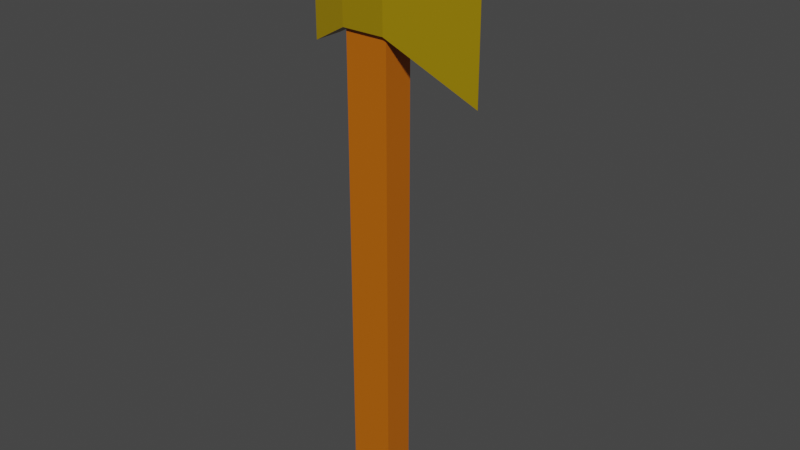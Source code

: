 # Source: GoldAxe.blend  (saved by Blender 2.92.15; exported with 4.5.12 LTS)
import bpy
from mathutils import Matrix  # noqa: F401  (used for matrix-valued properties, if any)

bpy.ops.wm.read_factory_settings(use_empty=True)
scene = bpy.context.scene
scene.name = 'Scene'

# ---- collections
col_collection = bpy.data.collections.new('Collection'); scene.collection.children.link(col_collection)

# ---- materials (node trees are filled in below, after node groups)
mat_material = bpy.data.materials.new('Material')
mat_material.alpha_threshold = 0.0
mat_material.use_transparent_shadow = False
mat_material.line_color = (0.0, 0.0, 0.0, 1.0)
mat_material_002 = bpy.data.materials.new('Material.002')
mat_material_002.use_transparent_shadow = False

# ---- material node trees
mat_material.use_nodes = True; mat_material.node_tree.nodes.clear()
_N = mat_material.node_tree.nodes; _L = mat_material.node_tree.links
n0 = _N.new('ShaderNodeOutputMaterial'); n0.name = 'Material Output'; n0.location = (300, 300)
n1 = _N.new('ShaderNodeBsdfPrincipled'); n1.name = 'Principled BSDF'; n1.location = (10, 300)
n1.distribution = 'GGX'
n1.subsurface_method = 'BURLEY'
n1.inputs[0].default_value = (0.3108, 0.2047, 0.0, 1.0)
n1.inputs[2].default_value = 0.4
n1.inputs[3].default_value = 1.45
n1.inputs[27].default_value = (0.0, 0.0, 0.0, 1.0)
n1.inputs[28].default_value = 1.0
_L.new(n1.outputs[0], n0.inputs[0])
n0.is_active_output = True
mat_material_002.use_nodes = True; mat_material_002.node_tree.nodes.clear()
_N = mat_material_002.node_tree.nodes; _L = mat_material_002.node_tree.links
n0 = _N.new('ShaderNodeBsdfPrincipled'); n0.name = 'Principled BSDF'; n0.location = (10, 300)
n0.distribution = 'GGX'
n0.subsurface_method = 'BURLEY'
n0.inputs[0].default_value = (0.5173, 0.1245, 0.0, 1.0)
n0.inputs[3].default_value = 1.45
n0.inputs[27].default_value = (0.0, 0.0, 0.0, 1.0)
n0.inputs[28].default_value = 1.0
n1 = _N.new('ShaderNodeOutputMaterial'); n1.name = 'Material Output'; n1.location = (300, 300)
_L.new(n0.outputs[0], n1.inputs[0])
n1.is_active_output = True

# ---- world
world_world = bpy.data.worlds.new('World'); scene.world = world_world
world_world.use_nodes = True; world_world.node_tree.nodes.clear()
_N = world_world.node_tree.nodes; _L = world_world.node_tree.links
n0 = _N.new('ShaderNodeOutputWorld'); n0.name = 'World Output'; n0.location = (300, 300)
n1 = _N.new('ShaderNodeBackground'); n1.name = 'Background'; n1.location = (10, 300)
n1.inputs[0].default_value = (0.05088, 0.05088, 0.05088, 1.0)
_L.new(n1.outputs[0], n0.inputs[0])
n0.is_active_output = True
world_world.color = (0.05088, 0.05088, 0.05088)
world_world.use_sun_shadow = False
world_world.sun_shadow_jitter_overblur = 0.0

# ---- meshes
me_cube = bpy.data.meshes.new('Cube')
me_cube.from_pydata([(0.8117, 0.4209, 1.0), (0.8117, 0.4209, -1.0), (0.8117, -0.4277, 1.0), (0.8117, -0.4277, -1.0), (-0.3675, 0.4209, 1.0), (-0.3675, 0.4209, -1.0), (-0.3675, -0.4277, 1.0), (-0.3675, -0.4277, -1.0), (0.8117, -0.4277, 11.78), (-0.3675, -0.4277, 11.78), (0.8117, 0.4209, 11.78), (-0.3675, 0.4209, 11.78), (0.8117, -0.4277, 13.61), (-0.3675, -0.4277, 13.61), (0.8117, 0.4209, 13.61), (-0.3675, 0.4209, 13.61), (-1.318, -0.3032, 11.26), (-1.318, 0.2964, 11.26), (-1.318, -0.3032, 14.13), (-1.318, 0.2964, 14.13), (3.054, -0.007327, 10.46), (3.054, -0.005963, 10.46), (3.054, -0.007327, 14.93), (3.054, -0.005963, 14.93), (0.8117, -0.5407, 11.78), (-0.3675, -0.5407, 11.78), (0.8117, -0.5407, 13.61), (-0.3675, -0.5407, 13.61), (-1.318, -0.4163, 11.26), (-1.318, -0.4163, 14.13), (3.054, -0.0123, 14.93), (3.054, -0.0123, 10.46), (-0.3675, 0.5201, 11.78), (0.8117, 0.5201, 11.78), (-0.3675, 0.5201, 13.61), (0.8117, 0.5201, 13.61), (-1.318, 0.3957, 11.26), (-1.318, 0.3957, 14.13), (3.054, -0.00176, 14.93), (3.054, -0.00176, 10.46), (0.8117, -0.4277, 14.11), (0.418, -0.03399, 14.5), (0.02618, -0.03399, 14.5), (-0.3675, -0.4277, 14.11), (0.8117, 0.4209, 14.11), (0.418, 0.0272, 14.5), (0.02618, 0.0272, 14.5), (-0.3675, 0.4209, 14.11)], [], [(4, 6, 9, 11), (3, 2, 6, 7), (7, 6, 4, 5), (5, 1, 3, 7), (1, 0, 2, 3), (5, 4, 0, 1), (14, 22, 38, 35), (2, 0, 10, 8), (0, 4, 11, 10), (6, 2, 8, 9), (14, 15, 47, 44), (13, 18, 29, 27), (22, 20, 39, 38), (12, 13, 27, 26), (12, 14, 44, 40), (45, 46, 42, 41), (15, 13, 43, 47), (17, 16, 18, 19), (13, 15, 19, 18), (8, 21, 31, 24), (11, 9, 16, 17), (21, 20, 22, 23), (8, 10, 20, 21), (10, 11, 32, 33), (14, 12, 23, 22), (26, 24, 31, 30), (25, 24, 26, 27), (25, 27, 29, 28), (23, 12, 26, 30), (21, 23, 30, 31), (9, 8, 24, 25), (16, 9, 25, 28), (18, 16, 28, 29), (33, 32, 34, 35), (34, 32, 36, 37), (33, 35, 38, 39), (11, 17, 36, 32), (17, 19, 37, 36), (15, 14, 35, 34), (19, 15, 34, 37), (20, 10, 33, 39), (41, 42, 43, 40), (45, 41, 40, 44), (42, 46, 47, 43), (46, 45, 44, 47), (13, 12, 40, 43)])
me_cube.polygons.foreach_set('material_index', [1, 1, 1, 0, 1, 1, 0, 1, 1, 1, 1, 0, 0, 0, 1, 1, 1, 0, 0, 0, 0, 0, 0, 0, 0, 0, 0, 0, 0, 0, 0, 0, 0, 0, 0, 0, 0, 0, 0, 0, 0, 1, 1, 1, 1, 1])
_uv = me_cube.uv_layers.new(name='UVMap')
_uv.uv.foreach_set('vector', [0.625, 0.25, 0.625, 0.0, 0.625, 0.0, 0.625, 0.25, 0.375, 0.75, 0.625, 0.75, 0.625, 1.0, 0.375, 1.0, 0.375, 0.0, 0.625, 0.0, 0.625, 0.25, 0.375, 0.25, 0.125, 0.5, 0.375, 0.5, 0.375, 0.75, 0.125, 0.75, 0.375, 0.5, 0.625, 0.5, 0.625, 0.75, 0.375, 0.75, 0.375, 0.25, 0.625, 0.25, 0.625, 0.5, 0.375, 0.5, 0.625, 0.5, 0.625, 0.5, 0.625, 0.5, 0.625, 0.5, 0.625, 0.75, 0.625, 0.5, 0.625, 0.5, 0.625, 0.75, 0.625, 0.5, 0.625, 0.25, 0.625, 0.25, 0.625, 0.5, 0.625, 1.0, 0.625, 0.75, 0.625, 0.75, 0.625, 1.0, 0.625, 0.5, 0.625, 0.25, 0.625, 0.25, 0.625, 0.5, 0.625, 0.0, 0.625, 0.0, 0.625, 0.0, 0.625, 0.0, 0.625, 0.5, 0.625, 0.5, 0.625, 0.5, 0.625, 0.5, 0.625, 0.75, 0.625, 1.0, 0.625, 1.0, 0.625, 0.75, 0.625, 0.75, 0.625, 0.5, 0.625, 0.5, 0.625, 0.75, 0.7085, 0.616, 0.7915, 0.616, 0.7915, 0.634, 0.7085, 0.634, 0.625, 0.25, 0.625, 0.0, 0.625, 0.0, 0.625, 0.25, 0.625, 0.25, 0.625, 0.0, 0.625, 0.0, 0.625, 0.25, 0.625, 0.0, 0.625, 0.25, 0.625, 0.25, 0.625, 0.0, 0.625, 0.75, 0.625, 0.75, 0.625, 0.75, 0.625, 0.75, 0.625, 0.25, 0.625, 0.0, 0.625, 0.0, 0.625, 0.25, 0.625, 0.75, 0.625, 0.5, 0.625, 0.5, 0.625, 0.75, 0.625, 0.75, 0.625, 0.5, 0.625, 0.5, 0.625, 0.75, 0.625, 0.5, 0.625, 0.25, 0.625, 0.25, 0.625, 0.5, 0.625, 0.5, 0.625, 0.75, 0.625, 0.75, 0.625, 0.5, 0.625, 0.75, 0.625, 0.75, 0.625, 0.75, 0.625, 0.75, 0.625, 1.0, 0.625, 0.75, 0.625, 0.75, 0.625, 1.0, 0.625, 1.0, 0.625, 1.0, 0.625, 1.0, 0.625, 1.0, 0.625, 0.75, 0.625, 0.75, 0.625, 0.75, 0.625, 0.75, 0.625, 0.75, 0.625, 0.75, 0.625, 0.75, 0.625, 0.75, 0.625, 1.0, 0.625, 0.75, 0.625, 0.75, 0.625, 1.0, 0.625, 0.0, 0.625, 0.0, 0.625, 0.0, 0.625, 0.0, 0.625, 0.0, 0.625, 0.0, 0.625, 0.0, 0.625, 0.0, 0.625, 0.5, 0.625, 0.25, 0.625, 0.25, 0.625, 0.5, 0.625, 0.25, 0.625, 0.25, 0.625, 0.25, 0.625, 0.25, 0.625, 0.5, 0.625, 0.5, 0.625, 0.5, 0.625, 0.5, 0.625, 0.25, 0.625, 0.25, 0.625, 0.25, 0.625, 0.25, 0.625, 0.25, 0.625, 0.25, 0.625, 0.25, 0.625, 0.25, 0.625, 0.25, 0.625, 0.5, 0.625, 0.5, 0.625, 0.25, 0.625, 0.25, 0.625, 0.25, 0.625, 0.25, 0.625, 0.25, 0.625, 0.5, 0.625, 0.5, 0.625, 0.5, 0.625, 0.5, 0.7085, 0.634, 0.7915, 0.634, 0.875, 0.75, 0.625, 0.75, 0.7085, 0.616, 0.7085, 0.634, 0.625, 0.75, 0.625, 0.5, 0.7915, 0.634, 0.7915, 0.616, 0.875, 0.5, 0.875, 0.75, 0.7915, 0.616, 0.7085, 0.616, 0.625, 0.5, 0.875, 0.5, 0.625, 1.0, 0.625, 0.75, 0.625, 0.75, 0.625, 1.0])
me_cube.materials.append(mat_material)
me_cube.materials.append(mat_material_002)
me_cube.use_remesh_preserve_volume = False
me_cube.use_remesh_preserve_attributes = False
me_cube.use_mirror_vertex_groups = False
me_cube.update()

# ---- objects
ob_cube = bpy.data.objects.new('Cube', me_cube)

# ---- transforms, parenting, visibility, modifiers, constraints
ob_cube.location = (0.0, 0.0, 0.0)
ob_cube.lock_rotations_4d = False
ob_cube.empty_display_type = 'ARROWS'
ob_cube.lineart.crease_threshold = 0.0

# ---- collection membership
col_collection.objects.link(ob_cube)

# ---- scene / render settings (as saved in the file)
scene.frame_start = 1; scene.frame_end = 250; scene.frame_set(1)
scene.render.engine = 'BLENDER_EEVEE_NEXT'
scene.cycles.use_denoising = False
scene.cycles.samples = 128
scene.cycles.sampling_pattern = 'TABULATED_SOBOL'
scene.cycles.use_adaptive_sampling = False
scene.cycles.use_light_tree = False
scene.view_settings.view_transform = 'Filmic'
bpy.context.view_layer.update()

# ---- added for rendering (the .blend has no active camera and no usable light): camera, sun
cam_auto = bpy.data.cameras.new('AutoCamera')
cam_auto.lens = 50.0
cam_auto.sensor_width = 36.0
cam_auto.clip_end = 1000.0
ob_auto_camera = bpy.data.objects.new('AutoCamera', cam_auto)
scene.collection.objects.link(ob_auto_camera)
ob_auto_camera.location = (16.1841, -18.3897, 19.2184)
ob_auto_camera.rotation_euler = (1.09748, -7.21219e-08, 0.694738)
scene.camera = ob_auto_camera
light_auto_sun = bpy.data.lights.new('AutoSun', 'SUN')
light_auto_sun.energy = 3.0
light_auto_sun.angle = 0.0523599
ob_auto_sun = bpy.data.objects.new('AutoSun', light_auto_sun)
scene.collection.objects.link(ob_auto_sun)
ob_auto_sun.rotation_euler = (0.872665, 0.174533, 0.523599)
bpy.context.view_layer.update()
